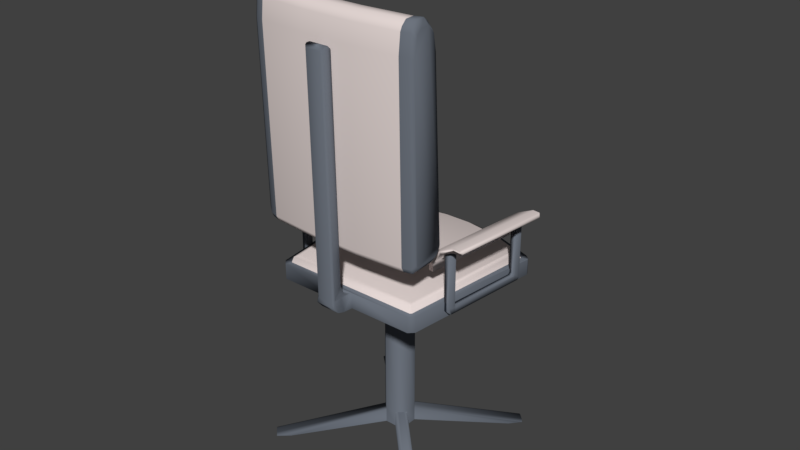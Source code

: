 # Source: chair.blend  (saved by Blender 2.78.0; exported with 4.5.12 LTS)
import bpy
from mathutils import Matrix  # noqa: F401  (used for matrix-valued properties, if any)

bpy.ops.wm.read_factory_settings(use_empty=True)
scene = bpy.context.scene
scene.name = 'Scene'

# ---- collections
col_collection_1 = bpy.data.collections.new('Collection 1'); scene.collection.children.link(col_collection_1)

# ---- materials (node trees are filled in below, after node groups)
mat_science_white_000 = bpy.data.materials.new('Science White.000')
mat_science_white_000.alpha_threshold = 0.0
mat_science_white_000.roughness = 0.5
mat_rubberized_gray_009 = bpy.data.materials.new('Rubberized Gray.009')
mat_rubberized_gray_009.alpha_threshold = 0.0
mat_rubberized_gray_009.diffuse_color = (0.153, 0.173, 0.2079, 1.0)
mat_rubberized_gray_009.roughness = 0.5
mat_rubberized_gray_000 = bpy.data.materials.new('Rubberized Gray.000')
mat_rubberized_gray_000.alpha_threshold = 0.0
mat_rubberized_gray_000.diffuse_color = (0.153, 0.173, 0.2079, 1.0)
mat_rubberized_gray_000.roughness = 0.5
mat_science_white_012 = bpy.data.materials.new('Science White.012')
mat_science_white_012.alpha_threshold = 0.0
mat_science_white_012.roughness = 0.5
mat_rubberized_gray_001 = bpy.data.materials.new('Rubberized Gray.001')
mat_rubberized_gray_001.alpha_threshold = 0.0
mat_rubberized_gray_001.diffuse_color = (0.153, 0.173, 0.2079, 1.0)
mat_rubberized_gray_001.roughness = 0.5

# ---- material node trees
mat_science_white_000.use_nodes = True; mat_science_white_000.node_tree.nodes.clear()
_N = mat_science_white_000.node_tree.nodes; _L = mat_science_white_000.node_tree.links
n0 = _N.new('ShaderNodeOutputMaterial'); n0.name = 'Material Output'; n0.location = (300, 300)
n1 = _N.new('ShaderNodeBsdfDiffuse'); n1.name = 'Diffuse BSDF'; n1.location = (10, 300)
n1.inputs[0].default_value = (0.7991, 0.7011, 0.6795, 1.0)
_L.new(n1.outputs[0], n0.inputs[0])
n0.is_active_output = True

# ---- world
world_world = bpy.data.worlds.new('World'); scene.world = world_world
world_world.color = (0.05088, 0.05088, 0.05088)
world_world.use_sun_shadow = False
world_world.sun_shadow_jitter_overblur = 0.0
world_world.cycles.sampling_method = 'MANUAL'

# ---- meshes
me_cube_002 = bpy.data.meshes.new('Cube.002')
me_cube_002.from_pydata([(-0.6054, -0.8559, 8.006), (-0.4519, -0.8559, 8.006), (-0.6054, 0.8559, 8.006), (-0.4519, 0.8559, 8.006), (0.2662, 0.8559, -4.915), (-0.2886, 0.8559, -1.392), (-0.6054, 0.8559, 4.43), (-0.4519, 0.8559, 4.43), (-0.179, 0.8559, 0.008362), (0.2662, 0.8559, -2.915), (-0.6054, -0.8559, 4.43), (-0.2886, -0.8559, -1.392), (0.2662, -0.8559, -4.915), (0.2662, -0.8559, -2.915), (-0.179, -0.8559, 0.008369), (-0.4519, -0.8559, 4.43), (0.5406, -0.8248, -4.35), (0.4843, -0.8559, -4.915), (0.4843, -0.8559, -2.915), (0.5406, -0.8248, -3.479), (0.5406, 0.8248, -4.35), (0.4843, 0.8559, -4.915), (0.5406, 0.8248, -3.479), (0.4843, 0.8559, -2.915)], [], [(0, 1, 3, 2), (17, 18, 13, 12), (10, 15, 1, 0), (23, 9, 13, 18), (7, 3, 1, 15), (4, 9, 23, 21), (9, 8, 14, 13), (8, 7, 15, 14), (2, 6, 10, 0), (6, 5, 11, 10), (5, 4, 12, 11), (4, 21, 17, 12), (12, 13, 14, 11), (11, 14, 15, 10), (2, 3, 7, 6), (6, 7, 8, 5), (5, 8, 9, 4), (22, 20, 21, 23), (17, 21, 20, 16), (23, 18, 19, 22), (18, 17, 16, 19), (20, 22, 19, 16)])
me_cube_002.polygons.foreach_set('use_smooth', [True] * 22)
me_cube_002.materials.append(mat_science_white_000)
me_cube_002.use_remesh_preserve_volume = False
me_cube_002.use_remesh_preserve_attributes = False
me_cube_002.use_mirror_vertex_groups = False
me_cube_002.update()
me_cube_001 = bpy.data.meshes.new('Cube.001')
me_cube_001.from_pydata([(-1.0, -4.48, -1.923), (-1.0, 4.48, -1.923), (1.0, -4.48, -1.923), (1.0, 4.48, -1.923), (-1.0, 3.813, -3.923), (-1.0, -3.813, -3.923), (1.0, -3.813, -3.923), (1.0, 3.813, -3.923), (-1.0, 3.813, 14.33), (-1.0, 4.48, 14.33), (1.0, 4.48, 14.33), (1.0, -3.813, 14.33), (1.0, -4.48, 14.33), (-1.0, -4.48, 14.33), (-1.0, -3.813, 14.33), (1.0, 3.813, 14.33), (-1.0, -4.152, -3.923), (-1.0, -4.334, -3.792), (-1.0, -4.435, -3.493), (-1.0, -4.48, -3.225), (-1.0, 4.48, -3.225), (-1.0, 4.435, -3.493), (-1.0, 4.334, -3.792), (-1.0, 4.152, -3.923), (1.0, -4.48, -3.225), (1.0, -4.435, -3.493), (1.0, -4.334, -3.792), (1.0, -4.152, -3.923), (1.0, 4.152, -3.923), (1.0, 4.334, -3.792), (1.0, 4.435, -3.493), (1.0, 4.48, -3.225), (-1.0, -3.813, -1.665), (-1.0, -3.644, -2.203), (-1.0, -3.813, -2.372), (-1.0, -3.968, -2.138), (-1.0, 3.644, -2.203), (-1.0, 3.813, -1.665), (-1.0, 3.968, -2.138), (-1.0, 3.813, -2.372), (1.0, 3.813, -1.665), (1.0, 3.644, -2.203), (1.0, 3.813, -2.372), (1.0, 3.968, -2.138), (1.0, -3.644, -2.203), (1.0, -3.813, -1.665), (1.0, -3.968, -2.138), (1.0, -3.813, -2.372)], [], [(6, 47, 46, 2, 24, 25, 26, 27), (2, 46, 45, 11, 12), (23, 28, 7, 4), (17, 26, 25, 18), (0, 2, 12, 13), (40, 43, 3, 10, 15), (16, 17, 18, 19, 0, 35, 34, 5), (29, 22, 21, 30), (4, 7, 6, 5), (28, 29, 30, 31, 3, 43, 42, 7), (37, 40, 15, 8), (41, 36, 33, 44), (11, 14, 13, 12), (10, 9, 8, 15), (1, 38, 37, 8, 9), (7, 42, 41, 44, 47, 6), (3, 1, 9, 10), (5, 34, 33, 36, 39, 4), (4, 39, 38, 1, 20, 21, 22, 23), (20, 1, 3, 31), (5, 6, 27, 16), (24, 2, 0, 19), (28, 23, 22, 29), (20, 31, 30, 21), (16, 27, 26, 17), (24, 19, 18, 25), (45, 32, 14, 11), (32, 33, 34, 35), (36, 37, 38, 39), (40, 41, 42, 43), (44, 45, 46, 47), (36, 41, 40, 37), (32, 45, 44, 33), (32, 35, 0, 13, 14)])
me_cube_001.polygons.foreach_set('use_smooth', [True] * 34)
me_cube_001.materials.append(mat_rubberized_gray_009)
me_cube_001.use_remesh_preserve_volume = False
me_cube_001.use_remesh_preserve_attributes = False
me_cube_001.use_mirror_vertex_groups = False
me_cube_001.update()
me_cylinder_003 = bpy.data.meshes.new('Cylinder.003')
me_cylinder_003.from_pydata([(-1.87e-08, 0.5233, -0.9511), (0.37, 0.37, -0.9511), (0.5233, -1.797e-08, -0.9511), (0.37, -0.37, -0.9511), (-3.38e-08, -0.5233, -0.9511), (-0.37, -0.37, -0.9511), (-0.5233, -6.076e-09, -0.9511), (-0.37, 0.37, -0.9511), (0.0, 1.0, -0.8593), (0.7071, 0.7071, -0.8593), (1.0, -4.371e-08, -0.8593), (0.7071, -0.7071, -0.8593), (-8.742e-08, -1.0, -0.8593), (-0.7071, -0.7071, -0.8593), (-1.0, 1.192e-08, -0.8593), (-0.7071, 0.7071, -0.8593), (0.0, 1.0, -0.6182), (0.7071, 0.7071, -0.6182), (1.0, -4.371e-08, -0.6182), (0.7071, -0.7071, -0.6182), (-8.742e-08, -1.0, -0.6182), (-0.7071, -0.7071, -0.6182), (-1.0, 1.192e-08, -0.6182), (-0.7071, 0.7071, -0.6182), (0.7071, 0.7071, -0.6182), (0.7071, 0.7071, -0.8593), (1.0, -4.371e-08, -0.8593), (1.0, -4.371e-08, -0.6182), (0.7071, -0.7071, -0.6182), (0.7071, -0.7071, -0.8593), (-8.742e-08, -1.0, -0.8593), (-8.742e-08, -1.0, -0.6182), (-0.7071, -0.7071, -0.6182), (-0.7071, -0.7071, -0.8593), (-1.0, 1.192e-08, -0.8593), (-1.0, 1.192e-08, -0.6182), (-0.7071, 0.7071, -0.6182), (-0.7071, 0.7071, -0.8593), (0.0, 1.0, -0.8593), (0.0, 1.0, -0.6182), (0.7071, 0.7071, -0.6182), (0.7071, 0.7071, -0.8593), (1.0, -4.371e-08, -0.8593), (1.0, -4.371e-08, -0.6182), (0.7071, -0.7071, -0.6182), (0.7071, -0.7071, -0.8593), (-8.742e-08, -1.0, -0.8593), (-8.742e-08, -1.0, -0.6182), (-0.7071, -0.7071, -0.6182), (-0.7071, -0.7071, -0.8593), (-1.0, 1.192e-08, -0.8593), (-1.0, 1.192e-08, -0.6182), (-0.7071, 0.7071, -0.6182), (-0.7071, 0.7071, -0.8593), (0.0, 1.0, -0.8593), (0.0, 1.0, -0.6182), (0.7071, 0.7071, -0.8593), (1.0, -4.371e-08, -0.8593), (0.7071, -0.7071, -0.8593), (-8.742e-08, -1.0, -0.8593), (-0.7071, -0.7071, -0.8593), (-1.0, 1.192e-08, -0.8593), (-0.7071, 0.7071, -0.8593), (0.0, 1.0, -0.8593), (-7.36, -3.56, -1.012), (-6.53, -3.161, -1.033), (-6.852, -2.382, -1.033), (-7.722, -2.686, -1.012), (3.56, -7.36, -1.012), (3.161, -6.53, -1.033), (2.382, -6.852, -1.033), (2.686, -7.722, -1.012), (7.36, 3.56, -1.012), (6.53, 3.161, -1.033), (6.852, 2.382, -1.033), (7.722, 2.686, -1.012), (-3.56, 7.36, -1.012), (-3.161, 6.53, -1.033), (-2.382, 6.852, -1.033), (-2.686, 7.722, -1.012), (0.7877, 0.5125, -0.6182), (0.7071, 0.7071, -0.6466), (0.7071, 0.7071, -0.6182), (1.0, -4.371e-08, -0.6466), (0.9194, 0.1946, -0.6182), (1.0, -4.371e-08, -0.6182), (0.5125, -0.7877, -0.6182), (0.7071, -0.7071, -0.6466), (0.7071, -0.7071, -0.6182), (-8.742e-08, -1.0, -0.6466), (0.1946, -0.9194, -0.6182), (-8.742e-08, -1.0, -0.6182), (-0.7877, -0.5125, -0.6182), (-0.7071, -0.7071, -0.6466), (-0.7071, -0.7071, -0.6182), (-1.0, 1.192e-08, -0.6466), (-0.9194, -0.1946, -0.6182), (-1.0, 1.192e-08, -0.6182), (-0.5125, 0.7877, -0.6182), (-0.7071, 0.7071, -0.6466), (-0.7071, 0.7071, -0.6182), (0.0, 1.0, -0.6466), (-0.1946, 0.9194, -0.6182), (0.0, 1.0, -0.6182), (-7.36, -3.56, -1.012), (-7.44, -3.366, -0.9838), (-7.641, -2.881, -0.9838), (-7.722, -2.686, -1.012), (3.56, -7.36, -1.012), (3.366, -7.44, -0.9838), (2.881, -7.641, -0.9838), (2.686, -7.722, -1.012), (7.36, 3.56, -1.012), (7.44, 3.366, -0.9838), (7.641, 2.881, -0.9838), (7.722, 2.686, -1.012), (-3.56, 7.36, -1.012), (-3.366, 7.44, -0.9838), (-2.881, 7.641, -0.9838), (-2.686, 7.722, -1.012), (-2.464e-09, 0.8823, 1.0), (0.0, 1.0, 0.9709), (0.6239, 0.6239, 1.0), (0.7071, 0.7071, 0.9709), (0.8823, -3.903e-08, 1.0), (1.0, -4.371e-08, 0.9709), (0.6239, -0.6239, 1.0), (0.7071, -0.7071, 0.9709), (-7.968e-08, -0.8823, 1.0), (-8.742e-08, -1.0, 0.9709), (-0.6239, -0.6239, 1.0), (-0.7071, -0.7071, 0.9709), (-0.8823, 1.103e-08, 1.0), (-1.0, 1.192e-08, 0.9709), (-0.6239, 0.6239, 1.0), (-0.7071, 0.7071, 0.9709)], [], [(23, 135, 121, 16), (18, 125, 127, 19), (19, 127, 129, 20), (20, 129, 131, 21), (21, 131, 133, 22), (22, 133, 135, 23), (17, 123, 125, 18), (122, 120, 134, 132, 130, 128, 126, 124), (0, 1, 2, 3, 4, 5, 6, 7), (1, 0, 8, 9), (2, 1, 9, 10), (3, 2, 10, 11), (4, 3, 11, 12), (5, 4, 12, 13), (6, 5, 13, 14), (7, 6, 14, 15), (0, 7, 15, 8), (12, 11, 29, 30), (14, 22, 23, 15), (17, 18, 27, 24), (12, 20, 21, 13), (11, 19, 28, 29), (10, 18, 19, 11), (14, 13, 33, 34), (8, 16, 17, 9), (31, 30, 46, 47), (36, 39, 55, 52), (30, 29, 45, 46), (39, 38, 54, 55), (9, 17, 24, 25), (16, 8, 38, 39), (22, 14, 34, 35), (23, 16, 39, 36), (10, 9, 25, 26), (20, 12, 30, 31), (21, 22, 35, 32), (18, 10, 26, 27), (15, 23, 36, 37), (8, 15, 37, 38), (19, 20, 31, 28), (13, 21, 32, 33), (86, 90, 110, 109), (54, 53, 62, 63), (45, 44, 88, 87, 58), (98, 102, 118, 117), (32, 35, 51, 48), (33, 32, 48, 49), (28, 31, 47, 44), (34, 33, 49, 50), (25, 24, 40, 41), (24, 27, 43, 40), (35, 34, 50, 51), (26, 25, 41, 42), (37, 36, 52, 53), (27, 26, 42, 43), (38, 37, 53, 54), (29, 28, 44, 45), (52, 55, 103, 102, 98, 100), (72, 112, 113, 114, 115, 75), (76, 116, 117, 118, 119, 79), (83, 57, 74, 75, 115), (64, 104, 105, 106, 107, 67), (46, 45, 58, 59), (62, 99, 116, 76, 77), (49, 48, 94, 93, 60), (60, 93, 104, 64, 65), (92, 96, 106, 105), (58, 87, 108, 68, 69), (50, 49, 60, 61), (80, 84, 114, 113), (56, 81, 112, 72, 73), (53, 52, 100, 99, 62), (42, 41, 56, 57), (61, 60, 65, 66), (51, 50, 61, 95, 97), (48, 51, 97, 96, 92, 94), (95, 61, 66, 67, 107), (59, 58, 69, 70), (47, 46, 59, 89, 91), (44, 47, 91, 90, 86, 88), (89, 59, 70, 71, 111), (57, 56, 73, 74), (40, 43, 85, 84, 80, 82), (43, 42, 57, 83, 85), (63, 62, 77, 78), (101, 63, 78, 79, 119), (55, 54, 63, 101, 103), (64, 67, 66, 65), (68, 71, 70, 69), (72, 75, 74, 73), (76, 79, 78, 77), (68, 108, 109, 110, 111, 71), (80, 81, 82), (83, 84, 85), (86, 87, 88), (89, 90, 91), (92, 93, 94), (95, 96, 97), (98, 99, 100), (101, 102, 103), (106, 96, 95, 107), (92, 105, 104, 93), (110, 90, 89, 111), (86, 109, 108, 87), (83, 115, 114, 84), (112, 81, 80, 113), (101, 119, 118, 102), (116, 99, 98, 117), (41, 40, 82, 81, 56), (123, 121, 120, 122), (125, 123, 122, 124), (127, 125, 124, 126), (129, 127, 126, 128), (131, 129, 128, 130), (133, 131, 130, 132), (135, 133, 132, 134), (121, 135, 134, 120), (16, 121, 123, 17)])
me_cylinder_003.polygons.foreach_set('use_smooth', [True] * 118)
me_cylinder_003.materials.append(mat_rubberized_gray_000)
me_cylinder_003.materials.append(mat_science_white_012)
me_cylinder_003.materials.append(mat_rubberized_gray_009)
me_cylinder_003.use_remesh_preserve_volume = False
me_cylinder_003.use_remesh_preserve_attributes = False
me_cylinder_003.use_mirror_vertex_groups = False
me_cylinder_003.update()
me_cylinder_002 = bpy.data.meshes.new('Cylinder.002')
me_cylinder_002.from_pydata([(2.993, -5.993, 5.802), (-6.333, -2.175, 5.802), (3.075, -5.795, 5.527), (-6.251, -1.976, 5.527), (2.415, -7.407, 5.795), (-6.911, -3.588, 5.795), (-6.961, -3.709, 5.513), (2.365, -7.528, 5.513), (-6.514, -2.618, 5.926), (2.812, -6.437, 5.926), (2.935, -6.135, 5.863), (-6.391, -2.316, 5.863), (-6.858, -3.457, 5.857), (2.468, -7.275, 5.857), (2.587, -6.985, 5.923), (-6.739, -3.166, 5.923), (3.164, -5.576, 2.677), (-6.162, -1.757, 2.677), (-6.094, -1.593, 2.715), (3.232, -5.411, 2.715), (-6.007, -1.38, 2.879), (3.319, -5.198, 2.879), (3.296, -5.255, 2.791), (-6.03, -1.437, 2.791), (-6.797, -3.308, 2.669), (2.529, -7.127, 2.669), (2.46, -7.295, 2.744), (-6.866, -3.477, 2.744), (-3.317, -3.675, 5.801), (-0.2085, -4.948, 5.801), (-0.1272, -4.749, 5.525), (-3.236, -3.476, 5.525), (-0.7872, -6.361, 5.794), (-3.896, -5.088, 5.794), (-3.945, -5.209, 5.512), (-0.8367, -6.482, 5.512), (-3.499, -4.118, 5.925), (-0.39, -5.391, 5.925), (-0.2665, -5.089, 5.862), (-3.375, -3.817, 5.862), (-3.842, -4.957, 5.856), (-0.7334, -6.23, 5.856), (-0.6144, -5.939, 5.922), (-3.723, -4.666, 5.922), (-0.0375, -4.53, 2.676), (-3.146, -3.257, 2.676), (-3.079, -3.093, 2.714), (0.02984, -4.366, 2.714), (-2.992, -2.88, 2.878), (0.1171, -4.153, 2.878), (0.09377, -4.21, 2.79), (-3.015, -2.937, 2.79), (-3.781, -4.809, 2.667), (-0.6726, -6.081, 2.667), (-0.7416, -6.25, 2.743), (-3.85, -4.977, 2.743), (-7.589, -3.116, 5.484), (-7.444, -3.322, 5.514), (-7.548, -3.016, 5.716), (-7.394, -3.201, 5.796), (-7.001, -1.68, 5.722), (-6.816, -1.788, 5.803), (-6.931, -1.508, 5.484), (-6.734, -1.59, 5.527), (3.27, -7.445, 5.716), (2.979, -7.464, 5.796), (3.229, -7.545, 5.484), (2.93, -7.585, 5.514), (3.887, -5.937, 5.484), (3.639, -5.853, 5.527), (3.817, -6.109, 5.722), (3.558, -6.051, 5.803), (-7.169, -2.09, 5.834), (-6.997, -2.231, 5.927), (-7.049, -1.799, 5.773), (-6.874, -1.93, 5.864), (3.428, -7.057, 5.831), (3.152, -7.042, 5.924), (3.313, -7.338, 5.767), (3.033, -7.333, 5.858), (-7.504, -2.909, 5.767), (-7.341, -3.07, 5.858), (-7.389, -2.628, 5.831), (-7.222, -2.779, 5.924), (3.768, -6.228, 5.773), (3.5, -6.193, 5.864), (3.649, -6.519, 5.834), (3.377, -6.494, 5.927), (-6.693, -0.9287, 2.912), (-6.49, -0.9928, 2.88), (-6.703, -0.9528, 2.874), (-6.513, -1.05, 2.792), (-6.759, -1.091, 2.808), (-6.577, -1.206, 2.716), (-6.823, -1.245, 2.771), (-6.645, -1.37, 2.678), (3.995, -5.674, 2.771), (3.729, -5.633, 2.678), (4.058, -5.52, 2.808), (3.796, -5.469, 2.716), (4.114, -5.382, 2.874), (3.86, -5.313, 2.792), (4.124, -5.358, 2.912), (3.884, -5.256, 2.879), (-7.451, -2.781, 2.763), (-7.28, -2.922, 2.669), (-7.497, -2.892, 2.813), (-7.349, -3.09, 2.745), (3.32, -7.321, 2.813), (3.025, -7.353, 2.745), (3.366, -7.21, 2.763), (3.094, -7.185, 2.669)], [], [(1, 61, 75, 11), (13, 79, 77, 14), (0, 71, 69, 2), (79, 13, 4, 65), (61, 1, 3, 63), (21, 2, 69, 103), (12, 81, 59, 5), (89, 20, 23, 91), (81, 12, 15, 83), (27, 6, 57, 107), (71, 0, 10, 85), (17, 95, 93, 18), (95, 17, 24, 105), (105, 24, 27, 107), (97, 16, 19, 99), (5, 59, 57, 6), (55, 34, 6, 27), (25, 111, 109, 26), (53, 25, 26, 54), (16, 97, 111, 25), (44, 16, 25, 53), (18, 93, 91, 23), (49, 21, 22, 50), (99, 19, 22, 101), (45, 17, 18, 46), (21, 103, 101, 22), (46, 18, 23, 51), (65, 4, 7, 67), (49, 30, 2, 21), (9, 87, 85, 10), (41, 13, 14, 42), (9, 14, 77, 87), (37, 9, 10, 38), (96, 98, 100, 102, 68, 70, 84, 86, 76, 78, 64, 66, 108, 110), (33, 5, 6, 34), (89, 63, 3, 20), (29, 0, 2, 30), (83, 15, 8, 73), (28, 1, 11, 39), (73, 8, 11, 75), (37, 42, 14, 9), (109, 67, 7, 26), (40, 12, 5, 33), (13, 41, 32, 4), (41, 40, 33, 32), (8, 15, 43, 36), (36, 43, 42, 37), (0, 29, 38, 10), (29, 28, 39, 38), (1, 28, 31, 3), (28, 29, 30, 31), (4, 32, 35, 7), (32, 33, 34, 35), (8, 36, 39, 11), (36, 37, 38, 39), (12, 40, 43, 15), (40, 41, 42, 43), (20, 3, 31, 48), (48, 31, 30, 49), (19, 47, 50, 22), (47, 46, 51, 50), (16, 44, 47, 19), (44, 45, 46, 47), (20, 48, 51, 23), (48, 49, 50, 51), (17, 45, 52, 24), (45, 44, 53, 52), (24, 52, 55, 27), (52, 53, 54, 55), (26, 7, 35, 54), (54, 35, 34, 55), (62, 60, 61, 63), (70, 68, 69, 71), (66, 64, 65, 67), (58, 56, 57, 59), (74, 72, 73, 75), (86, 84, 85, 87), (82, 80, 81, 83), (78, 76, 77, 79), (59, 81, 80, 58), (83, 73, 72, 82), (75, 61, 60, 74), (64, 78, 79, 65), (84, 70, 71, 85), (87, 77, 76, 86), (98, 96, 97, 99), (94, 92, 93, 95), (90, 88, 89, 91), (102, 100, 101, 103), (63, 89, 88, 62), (91, 93, 92, 90), (100, 98, 99, 101), (68, 102, 103, 69), (106, 104, 105, 107), (110, 108, 109, 111), (108, 66, 67, 109), (56, 106, 107, 57), (95, 105, 104, 94), (96, 110, 111, 97), (104, 106, 56, 58, 80, 82, 72, 74, 60, 62, 88, 90, 92, 94)])
me_cylinder_002.polygons.foreach_set('use_smooth', [True] * 100)
me_cylinder_002.polygons.foreach_set('material_index', [0, 0, 0, 0, 0, 0, 0, 0, 0, 0, 0, 0, 0, 0, 0, 0, 1, 0, 1, 0, 1, 0, 1, 0, 1, 0, 1, 0, 1, 0, 1, 0, 1, 0, 1, 0, 1, 0, 1, 0, 1, 0, 1, 1, 1, 1, 1, 1, 1, 1, 1, 1, 1, 1, 1, 1, 1, 1, 1, 1, 1, 1, 1, 1, 1, 1, 1, 1, 1, 1, 1, 0, 0, 0, 0, 0, 0, 0, 0, 0, 0, 0, 0, 0, 0, 0, 0, 0, 0, 0, 0, 0, 0, 0, 0, 0, 0, 0, 0, 0])
me_cylinder_002.materials.append(mat_rubberized_gray_000)
me_cylinder_002.materials.append(mat_science_white_000)
me_cylinder_002.materials.append(mat_rubberized_gray_009)
me_cylinder_002.use_remesh_preserve_volume = False
me_cylinder_002.use_remesh_preserve_attributes = False
me_cylinder_002.use_mirror_vertex_groups = False
me_cylinder_002.update()
me_cylinder_001 = bpy.data.meshes.new('Cylinder.001')
me_cylinder_001.from_pydata([(-3.262, -2.693, 1.726), (-0.4149, 4.182, 1.726), (0.4093, -4.213, 1.726), (3.257, 2.661, 1.726), (-3.17, -2.469, 1.576), (-3.262, -2.693, 1.662), (-0.4149, 4.182, 1.662), (-0.5073, 3.959, 1.576), (0.4093, -4.213, 1.662), (0.5017, -3.99, 1.576), (3.164, 2.438, 1.576), (3.257, 2.661, 1.662), (-2.702, -1.339, 1.489), (-3.033, -2.139, 1.512), (-0.6439, 3.629, 1.512), (-0.9755, 2.829, 1.489), (0.6384, -3.66, 1.512), (0.97, -2.86, 1.489), (2.696, 1.308, 1.489), (3.028, 2.108, 1.512)], [], [(19, 14, 7, 10), (18, 19, 10, 11, 3, 2, 8, 9, 16, 17), (3, 1, 0, 2), (6, 1, 3, 11), (8, 2, 0, 5), (12, 13, 4, 5, 0, 1, 6, 7, 14, 15), (6, 11, 10, 7), (8, 5, 4, 9), (15, 18, 17, 12), (18, 15, 14, 19), (12, 17, 16, 13), (13, 16, 9, 4)])
me_cylinder_001.polygons.foreach_set('use_smooth', [True] * 12)
me_cylinder_001.materials.append(mat_science_white_000)
me_cylinder_001.use_remesh_preserve_volume = False
me_cylinder_001.use_remesh_preserve_attributes = False
me_cylinder_001.use_mirror_vertex_groups = False
me_cylinder_001.update()
me_cylinder_000 = bpy.data.meshes.new('Cylinder.000')
me_cylinder_000.from_pydata([(-6.376, -2.906, 1.696), (-6.552, -2.478, 1.696), (-5.707, -2.317, 2.04), (-5.704, -2.324, 2.04), (-3.389, 6.987, 1.696), (-3.19, 6.202, 2.04), (-3.202, 6.198, 2.04), (2.912, -6.399, 1.696), (2.485, -6.576, 1.696), (2.421, -5.689, 2.04), (2.428, -5.686, 2.04), (7.368, 2.531, 1.696), (6.679, 2.105, 2.04), (6.673, 2.117, 2.04), (-6.376, -2.906, 1.936), (-6.552, -2.478, 1.936), (-3.389, 6.987, 1.936), (7.368, 2.531, 1.936), (2.912, -6.399, 1.936), (2.485, -6.576, 1.936), (-6.078, -2.607, 1.936), (-6.131, -2.478, 1.936), (-3.507, 6.506, 1.936), (-3.358, 6.551, 1.936), (7.038, 2.245, 1.936), (7.111, 2.107, 1.936), (2.615, -6.1, 1.936), (2.486, -6.154, 1.936), (-2.557, -4.488, 1.936), (-2.557, -4.488, 1.696), (-1.389, -4.972, 1.696), (-1.389, -4.972, 1.936), (-1.641, -5.581, 1.708), (-2.809, -5.097, 1.708), (-1.838, -6.054, 5.41), (-3.005, -5.57, 5.41), (-1.989, -6.421, 1.854), (-1.839, -6.057, 1.747), (-3.006, -5.573, 1.747), (-3.157, -5.937, 1.854), (-1.534, -5.321, 1.955), (-1.939, -6.3, 1.955), (-1.736, -5.81, 1.953), (-2.701, -4.837, 1.955), (-2.904, -5.326, 1.953), (-3.107, -5.816, 1.955), (-1.654, -5.612, 2.019), (-1.736, -5.81, 2.133), (-1.819, -6.008, 2.019), (-2.904, -5.326, 2.133), (-2.822, -5.128, 2.019), (-2.986, -5.525, 2.019), (-3.085, -5.762, 5.457), (-1.917, -6.246, 5.457), (-3.176, -5.984, 5.457), (-2.009, -6.468, 5.457), (-0.48, 6.855, 1.696), (1.576, 6.354, 1.696), (3.41, 5.595, 1.696), (5.219, 4.495, 1.696), (5.219, 4.495, 1.936), (3.41, 5.595, 1.936), (1.576, 6.354, 1.936), (-0.48, 6.855, 1.936), (4.999, 4.152, 1.936), (3.197, 5.261, 1.936), (1.491, 5.967, 1.936), (-0.5676, 6.458, 1.936), (4.751, 3.929, 2.04), (3.022, 4.996, 2.04), (1.427, 5.657, 2.04), (-0.55, 6.125, 2.04), (-3.908, 6.739, 1.696), (-3.785, 6.865, 1.696), (-3.785, 6.865, 1.936), (-3.908, 6.739, 1.936), (-3.806, 6.769, 1.936), (7.562, 2.165, 1.696), (7.561, 1.989, 1.696), (7.561, 1.989, 1.936), (7.562, 2.165, 1.936), (7.509, 2.082, 1.936), (-5.977, -2.505, 2.016), (-5.988, -2.477, 2.016), (-3.379, 6.393, 2.016), (-3.347, 6.403, 2.016), (6.926, 2.148, 2.016), (6.942, 2.118, 2.016), (2.514, -5.999, 2.016), (2.486, -6.011, 2.016), (-0.5972, 6.322, 2.016), (1.462, 5.835, 2.016), (3.124, 5.147, 2.016), (4.924, 4.035, 2.016), (-1.942, -6.307, 1.955), (-2.104, -6.373, 1.949), (-1.989, -6.421, 1.854), (-3.043, -5.984, 1.949), (-3.11, -5.823, 1.955), (-3.157, -5.937, 1.854), (-2.205, -6.618, 5.41), (-2.044, -6.552, 5.437), (-3.212, -6.069, 5.437), (-3.144, -6.229, 5.41)], [], [(8, 19, 31, 30), (80, 77, 11, 17), (21, 22, 76, 75, 15), (66, 65, 61, 62), (0, 14, 15, 1), (1, 15, 75, 72), (72, 73, 4, 56, 57, 58, 59, 11, 77, 78, 7, 8, 30, 29, 0, 1), (19, 8, 7, 18), (57, 62, 61, 58), (20, 21, 15, 14), (25, 26, 18, 79, 81), (26, 27, 19, 18), (22, 23, 16, 74, 76), (27, 20, 14, 28, 31, 19), (23, 67, 63, 16), (82, 83, 21, 20), (84, 85, 23, 22), (86, 87, 25, 24), (88, 89, 27, 26), (83, 84, 22, 21), (89, 82, 20, 27), (87, 88, 26, 25), (85, 90, 67, 23), (97, 95, 100, 103), (29, 28, 14, 0), (31, 28, 43, 40), (29, 30, 32, 33), (51, 50, 43, 44, 45), (94, 41, 48, 47, 34, 53, 55, 101), (45, 44, 33, 38, 39, 99, 98), (32, 42, 41, 94, 96, 36, 37), (28, 29, 33, 44, 43), (34, 35, 52, 53), (55, 54, 102, 103, 100, 101), (30, 31, 40, 42, 32), (36, 39, 38, 37), (33, 32, 37, 38), (47, 49, 35, 34), (40, 46, 48, 41, 42), (49, 51, 45, 98, 102, 54, 52, 35), (46, 47, 48), (49, 50, 51), (49, 47, 46, 50), (40, 43, 50, 46), (53, 52, 54, 55), (12, 13, 68, 69, 70, 71, 5, 6, 2, 3, 9, 10), (93, 86, 24, 64), (91, 92, 65, 66), (64, 24, 17, 60), (16, 4, 73, 74), (59, 60, 17, 11), (91, 66, 67, 90), (93, 64, 65, 92), (66, 62, 63, 67), (64, 60, 61, 65), (62, 57, 56, 63), (60, 59, 58, 61), (4, 16, 63, 56), (74, 75, 76), (72, 75, 74, 73), (24, 25, 81, 80, 17), (79, 80, 81), (79, 78, 77, 80), (78, 79, 18, 7), (3, 2, 83, 82), (6, 5, 85, 84), (13, 12, 87, 86), (10, 9, 89, 88), (2, 6, 84, 83), (9, 3, 82, 89), (12, 10, 88, 87), (71, 70, 91, 90), (69, 68, 93, 92), (70, 69, 92, 91), (68, 13, 86, 93), (5, 71, 90, 85), (94, 95, 96), (97, 98, 99), (94, 101, 100, 95), (102, 98, 97, 103), (36, 96, 95, 97, 99, 39)])
me_cylinder_000.polygons.foreach_set('use_smooth', [True] * 81)
me_cylinder_000.polygons.foreach_set('material_index', [0, 0, 0, 0, 0, 0, 0, 0, 0, 0, 0, 0, 0, 0, 0, 1, 1, 1, 1, 1, 1, 1, 1, 0, 0, 0, 0, 0, 0, 0, 0, 0, 0, 0, 0, 0, 0, 0, 0, 0, 0, 0, 0, 0, 0, 1, 1, 1, 0, 0, 0, 1, 1, 0, 0, 0, 0, 0, 0, 0, 0, 0, 0, 0, 1, 1, 1, 1, 1, 1, 1, 1, 1, 1, 1, 1, 0, 0, 0, 0, 0])
me_cylinder_000.materials.append(mat_rubberized_gray_009)
me_cylinder_000.materials.append(mat_science_white_000)
me_cylinder_000.use_remesh_preserve_volume = False
me_cylinder_000.use_remesh_preserve_attributes = False
me_cylinder_000.use_mirror_vertex_groups = False
me_cylinder_000.update()
me_cylinder_020 = bpy.data.meshes.new('Cylinder.020')
me_cylinder_020.from_pydata([(1.341e-07, 0.5627, 0.9979), (1.341e-07, 0.5627, 1.753), (0.3979, 0.3979, 0.9979), (0.3979, 0.3979, 1.753), (0.5627, 7.351e-06, 0.9979), (0.5627, 7.351e-06, 1.753), (0.3979, -0.3979, 0.9979), (0.3979, -0.3979, 1.753), (-1.833e-07, -0.5627, 0.9979), (-1.833e-07, -0.5627, 1.753), (-0.3979, -0.3979, 0.9979), (-0.3979, -0.3979, 1.753), (-0.5627, 7.889e-06, 0.9979), (-0.5627, 7.889e-06, 1.753), (-0.3979, 0.3979, 0.9979), (-0.3979, 0.3979, 1.753)], [], [(0, 1, 3, 2), (2, 3, 5, 4), (4, 5, 7, 6), (6, 7, 9, 8), (8, 9, 11, 10), (10, 11, 13, 12), (3, 1, 15, 13, 11, 9, 7, 5), (12, 13, 15, 14), (14, 15, 1, 0), (0, 2, 4, 6, 8, 10, 12, 14)])
me_cylinder_020.polygons.foreach_set('use_smooth', [True] * 10)
me_cylinder_020.materials.append(mat_rubberized_gray_000)
me_cylinder_020.materials.append(mat_science_white_012)
me_cylinder_020.materials.append(mat_rubberized_gray_009)
me_cylinder_020.use_remesh_preserve_volume = False
me_cylinder_020.use_remesh_preserve_attributes = False
me_cylinder_020.use_mirror_vertex_groups = False
me_cylinder_020.update()
me_cube_000 = bpy.data.meshes.new('Cube.000')
me_cube_000.from_pydata([(-1.0, -4.48, -1.923), (-1.0, 4.48, -1.923), (1.0, -4.48, -1.923), (1.0, 4.48, -1.923), (-1.0, 3.813, -3.923), (-1.0, -3.813, -3.923), (1.0, -3.813, -3.923), (1.0, 3.813, -3.923), (-1.0, 3.813, 14.33), (-1.0, 4.48, 14.33), (1.0, 4.48, 14.33), (1.0, -3.813, 14.33), (1.0, -4.48, 14.33), (-1.0, -4.48, 14.33), (-1.0, -3.813, 14.33), (1.0, 3.813, 14.33), (-1.0, -4.152, -3.923), (-1.0, -4.334, -3.792), (-1.0, -4.435, -3.493), (-1.0, -4.48, -3.225), (-1.0, 4.48, -3.225), (-1.0, 4.435, -3.493), (-1.0, 4.334, -3.792), (-1.0, 4.152, -3.923), (1.0, -4.48, -3.225), (1.0, -4.435, -3.493), (1.0, -4.334, -3.792), (1.0, -4.152, -3.923), (1.0, 4.152, -3.923), (1.0, 4.334, -3.792), (1.0, 4.435, -3.493), (1.0, 4.48, -3.225), (-1.0, -3.813, -1.665), (-1.0, -3.644, -2.203), (-1.0, -3.813, -2.372), (-1.0, -3.968, -2.138), (-1.0, 3.644, -2.203), (-1.0, 3.813, -1.665), (-1.0, 3.968, -2.138), (-1.0, 3.813, -2.372), (1.0, 3.813, -1.665), (1.0, 3.644, -2.203), (1.0, 3.813, -2.372), (1.0, 3.968, -2.138), (1.0, -3.644, -2.203), (1.0, -3.813, -1.665), (1.0, -3.968, -2.138), (1.0, -3.813, -2.372)], [], [(6, 47, 46, 2, 24, 25, 26, 27), (2, 46, 45, 11, 12), (23, 28, 7, 4), (17, 26, 25, 18), (0, 2, 12, 13), (40, 43, 3, 10, 15), (16, 17, 18, 19, 0, 35, 34, 5), (29, 22, 21, 30), (4, 7, 6, 5), (28, 29, 30, 31, 3, 43, 42, 7), (37, 40, 15, 8), (41, 36, 33, 44), (11, 14, 13, 12), (10, 9, 8, 15), (1, 38, 37, 8, 9), (7, 42, 41, 44, 47, 6), (3, 1, 9, 10), (5, 34, 33, 36, 39, 4), (4, 39, 38, 1, 20, 21, 22, 23), (20, 1, 3, 31), (5, 6, 27, 16), (24, 2, 0, 19), (28, 23, 22, 29), (20, 31, 30, 21), (16, 27, 26, 17), (24, 19, 18, 25), (45, 32, 14, 11), (32, 33, 34, 35), (36, 37, 38, 39), (40, 41, 42, 43), (44, 45, 46, 47), (36, 41, 40, 37), (32, 45, 44, 33), (32, 35, 0, 13, 14)])
me_cube_000.polygons.foreach_set('use_smooth', [True] * 34)
me_cube_000.materials.append(mat_rubberized_gray_001)
me_cube_000.use_remesh_preserve_volume = False
me_cube_000.use_remesh_preserve_attributes = False
me_cube_000.use_mirror_vertex_groups = False
me_cube_000.update()
me_cube_003 = bpy.data.meshes.new('Cube.003')
me_cube_003.from_pydata([(-0.6054, -0.8559, 8.006), (-0.4519, -0.8559, 8.006), (-0.6054, 0.8559, 8.006), (-0.4519, 0.8559, 8.006), (0.2662, 0.8559, -4.915), (-0.2886, 0.8559, -1.392), (-0.6054, 0.8559, 4.43), (-0.4519, 0.8559, 4.43), (-0.179, 0.8559, 0.008358), (0.2662, 0.8559, -2.915), (-0.6054, -0.8559, 4.43), (-0.2886, -0.8559, -1.392), (0.2662, -0.8559, -4.915), (0.2662, -0.8559, -2.915), (-0.179, -0.8559, 0.008366), (-0.4519, -0.8559, 4.43), (0.5406, -0.8248, -4.35), (0.4843, -0.8559, -4.915), (0.4843, -0.8559, -2.915), (0.5406, -0.8248, -3.479), (0.5406, 0.8248, -4.35), (0.4843, 0.8559, -4.915), (0.5406, 0.8248, -3.479), (0.4843, 0.8559, -2.915)], [], [(0, 1, 3, 2), (17, 18, 13, 12), (10, 15, 1, 0), (23, 9, 13, 18), (7, 3, 1, 15), (4, 9, 23, 21), (9, 8, 14, 13), (8, 7, 15, 14), (2, 6, 10, 0), (6, 5, 11, 10), (5, 4, 12, 11), (4, 21, 17, 12), (12, 13, 14, 11), (11, 14, 15, 10), (2, 3, 7, 6), (6, 7, 8, 5), (5, 8, 9, 4), (22, 20, 21, 23), (17, 21, 20, 16), (23, 18, 19, 22), (18, 17, 16, 19), (20, 22, 19, 16)])
me_cube_003.polygons.foreach_set('use_smooth', [True] * 22)
me_cube_003.materials.append(mat_science_white_000)
me_cube_003.use_remesh_preserve_volume = False
me_cube_003.use_remesh_preserve_attributes = False
me_cube_003.use_mirror_vertex_groups = False
me_cube_003.update()

# ---- objects
ob_cube_001 = bpy.data.objects.new('Cube.001', me_cube_002)
ob_cube = bpy.data.objects.new('Cube', me_cube_001)
ob_chair_004 = bpy.data.objects.new('Chair.004', me_cylinder_003)
ob_chair_003 = bpy.data.objects.new('Chair.003', me_cylinder_002)
ob_chair_002 = bpy.data.objects.new('Chair.002', me_cylinder_001)
ob_chair_001 = bpy.data.objects.new('Chair.001', me_cylinder_000)
ob_chair = bpy.data.objects.new('Chair', me_cylinder_020)
ob_cube_002 = bpy.data.objects.new('Cube.002', me_cube_000)
ob_cube_003 = bpy.data.objects.new('Cube.003', me_cube_003)

# ---- transforms, parenting, visibility, modifiers, constraints
ob_cube_001.location = (0.4296, 0.03251, 1.134)
ob_cube_001.rotation_euler = (-4.168e-10, -2.338e-11, -0.1099)
ob_cube_001.scale = (0.1516, 0.2776, -0.01163)
ob_cube_001.lineart.crease_threshold = 0.0
ob_cube.location = (0.4171, 0.03467, 0.9204)
ob_cube.rotation_euler = (-4.168e-10, -2.338e-11, -0.1099)
ob_cube.scale = (0.01517, 0.04775, 0.01613)
ob_cube.lineart.crease_threshold = 0.0
ob_chair_004.location = (0.0002525, 0.0002619, 0.3183)
ob_chair_004.rotation_euler = (0.0, -0.0, 0.3922)
ob_chair_004.scale = (0.07045, 0.07045, 0.3045)
ob_chair_004.lineart.crease_threshold = 0.0
ob_chair_003.location = (0.0002525, 0.0002619, 0.3183)
ob_chair_003.rotation_euler = (0.0, -0.0, 0.3922)
ob_chair_003.scale = (0.0672, 0.0699, 0.3045)
ob_chair_003.lineart.crease_threshold = 0.0
_m = ob_chair_003.modifiers.new('Decimate', 'DECIMATE')
ob_chair_002.location = (0.0002525, 0.0002619, 0.3183)
ob_chair_002.rotation_euler = (0.0, -0.0, 0.3922)
ob_chair_002.scale = (0.07045, 0.07045, 0.3045)
ob_chair_002.lineart.crease_threshold = 0.0
ob_chair_001.location = (0.0002525, 0.0002619, 0.3183)
ob_chair_001.rotation_euler = (0.0, -0.0, 0.3922)
ob_chair_001.scale = (0.07045, 0.07045, 0.3045)
ob_chair_001.lineart.crease_threshold = 0.0
ob_chair.location = (0.0002525, 0.0002619, 0.3183)
ob_chair.rotation_euler = (0.0, -0.0, 0.3922)
ob_chair.scale = (0.07045, 0.07045, 0.3045)
ob_chair.lineart.crease_threshold = 0.0
ob_cube_002.location = (-0.4162, 0.03388, 0.9204)
ob_cube_002.rotation_euler = (-4.168e-10, -2.338e-11, -3.037)
ob_cube_002.scale = (0.01517, 0.04775, 0.01613)
ob_cube_002.lineart.crease_threshold = 0.0
ob_cube_003.location = (-0.429, 0.03331, 1.134)
ob_cube_003.rotation_euler = (-4.168e-10, -2.338e-11, -3.037)
ob_cube_003.scale = (0.1516, 0.2776, -0.01163)
ob_cube_003.lineart.crease_threshold = 0.0

# ---- collection membership
col_collection_1.objects.link(ob_cube_001)
col_collection_1.objects.link(ob_cube)
col_collection_1.objects.link(ob_chair_004)
col_collection_1.objects.link(ob_chair_003)
col_collection_1.objects.link(ob_chair_002)
col_collection_1.objects.link(ob_chair_001)
col_collection_1.objects.link(ob_chair)
col_collection_1.objects.link(ob_cube_002)
col_collection_1.objects.link(ob_cube_003)

# ---- scene / render settings (as saved in the file)
scene.frame_start = 1; scene.frame_end = 250; scene.frame_set(1)
scene.render.engine = 'CYCLES'
scene.render.resolution_percentage = 50
scene.render.dither_intensity = 0.0
scene.render.use_freestyle = True
scene.render.line_thickness = 0.2
scene.cycles.use_denoising = False
scene.cycles.samples = 350
scene.cycles.sampling_pattern = 'TABULATED_SOBOL'
scene.cycles.light_sampling_threshold = 0.0
scene.cycles.use_adaptive_sampling = False
scene.cycles.use_light_tree = False
scene.cycles.blur_glossy = 0.0
scene.cycles.sample_clamp_indirect = 0.0
scene.view_settings.view_transform = 'Standard'
bpy.context.view_layer.update()

# ---- added for rendering (the .blend has no active camera and no usable light): camera, sun
cam_auto = bpy.data.cameras.new('AutoCamera')
cam_auto.lens = 50.0
cam_auto.sensor_width = 36.0
cam_auto.clip_end = 1000.0
ob_auto_camera = bpy.data.objects.new('AutoCamera', cam_auto)
scene.collection.objects.link(ob_auto_camera)
ob_auto_camera.location = (2.70276, -3.24275, 3.22555)
ob_auto_camera.rotation_euler = (1.09748, -7.21219e-08, 0.694738)
scene.camera = ob_auto_camera
light_auto_sun = bpy.data.lights.new('AutoSun', 'SUN')
light_auto_sun.energy = 3.0
light_auto_sun.angle = 0.0523599
ob_auto_sun = bpy.data.objects.new('AutoSun', light_auto_sun)
scene.collection.objects.link(ob_auto_sun)
ob_auto_sun.rotation_euler = (0.872665, 0.174533, 0.523599)
bpy.context.view_layer.update()
